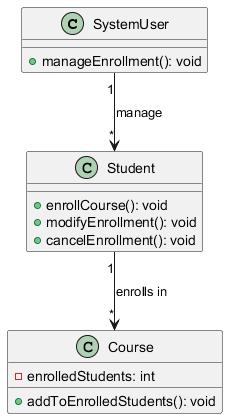

The diagram above was rendered by PlantUML. Its source (embedded in the PNG):
@startuml
class SystemUser {
    + manageEnrollment(): void
}

class Student {
    + enrollCourse(): void
    + modifyEnrollment(): void
    + cancelEnrollment(): void
}

class Course {
    - enrolledStudents: int
    + addToEnrolledStudents(): void
}

SystemUser "1" --> "*" Student : manage
Student "1" --> "*" Course : enrolls in
@enduml